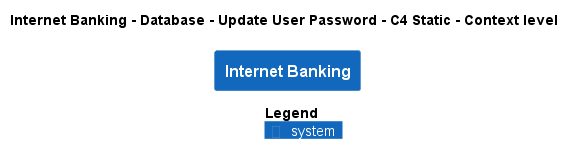

The diagram above was rendered by PlantUML. Its source (embedded in the PNG):
@startuml
!pragma layout smetana
!include ..\..\..\..\..\..\..\.c4s\C4_Context.puml

AddElementTag("c4interflow:lifecycle:new", $bgColor=green, $fontColor=#ffffff, $borderColor=green, $shadowing="False")
AddElementTag("c4interflow:lifecycle:changed", $bgColor=orange, $fontColor=#ffffff, $borderColor=orange, $shadowing="False")
AddElementTag("c4interflow:lifecycle:removed", $bgColor=red, $fontColor=#ffffff, $borderColor=red, $shadowing="False")

AddRelTag("c4interflow:lifecycle:new", $textColor=green, $lineColor=green)
AddRelTag("c4interflow:lifecycle:changed", $textColor=orange, $lineColor=orange)
AddRelTag("c4interflow:lifecycle:removed", $textColor=red, $lineColor=red)

SHOW_PERSON_PORTRAIT()
LAYOUT_TOP_DOWN()

skinparam linetype polyline

title Internet Banking - Database - Update User Password - C4 Static - Context level

System(BigBankPlc.SoftwareSystems.InternetBanking, "Internet Banking", "")



SHOW_LEGEND()
@enduml